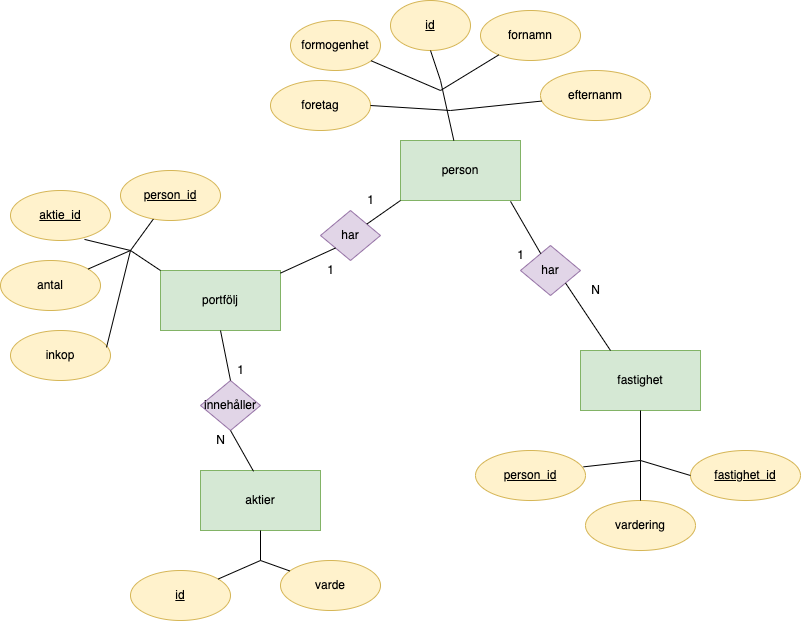

The diagram above was exported from draw.io. Its source (the exported page's mxGraphModel, read from the mxfile embedded in the PNG):
<mxGraphModel dx="811" dy="539" grid="1" gridSize="10" guides="1" tooltips="1" connect="1" arrows="1" fold="1" page="1" pageScale="1" pageWidth="850" pageHeight="1100" math="0" shadow="0" extFonts="Permanent Marker^https://fonts.googleapis.com/css?family=Permanent+Marker">
  <root>
    <mxCell id="0" />
    <mxCell id="1" parent="0" />
    <mxCell id="Hwld-85a23y3HOBOSWCC-5" value="fastighet" style="rounded=0;whiteSpace=wrap;html=1;fillColor=#d5e8d4;strokeColor=#82b366;" vertex="1" parent="1">
      <mxGeometry x="590" y="350" width="120" height="60" as="geometry" />
    </mxCell>
    <mxCell id="Hwld-85a23y3HOBOSWCC-6" value="aktier" style="rounded=0;whiteSpace=wrap;html=1;fillColor=#d5e8d4;strokeColor=#82b366;" vertex="1" parent="1">
      <mxGeometry x="210" y="470" width="120" height="60" as="geometry" />
    </mxCell>
    <mxCell id="Hwld-85a23y3HOBOSWCC-7" value="portfölj" style="rounded=0;whiteSpace=wrap;html=1;fillColor=#d5e8d4;strokeColor=#82b366;" vertex="1" parent="1">
      <mxGeometry x="170" y="270" width="120" height="60" as="geometry" />
    </mxCell>
    <mxCell id="Hwld-85a23y3HOBOSWCC-8" value="person" style="rounded=0;whiteSpace=wrap;html=1;fillColor=#d5e8d4;strokeColor=#82b366;" vertex="1" parent="1">
      <mxGeometry x="410" y="140" width="120" height="60" as="geometry" />
    </mxCell>
    <mxCell id="Hwld-85a23y3HOBOSWCC-9" value="foretag" style="ellipse;whiteSpace=wrap;html=1;fillColor=#fff2cc;strokeColor=#d6b656;" vertex="1" parent="1">
      <mxGeometry x="280" y="80" width="100" height="50" as="geometry" />
    </mxCell>
    <mxCell id="Hwld-85a23y3HOBOSWCC-10" value="formogenhet" style="ellipse;whiteSpace=wrap;html=1;fillColor=#fff2cc;strokeColor=#d6b656;" vertex="1" parent="1">
      <mxGeometry x="300" y="20" width="90" height="50" as="geometry" />
    </mxCell>
    <mxCell id="Hwld-85a23y3HOBOSWCC-11" value="efternanm" style="ellipse;whiteSpace=wrap;html=1;fillColor=#fff2cc;strokeColor=#d6b656;" vertex="1" parent="1">
      <mxGeometry x="550" y="70" width="110" height="50" as="geometry" />
    </mxCell>
    <mxCell id="Hwld-85a23y3HOBOSWCC-12" value="fornamn" style="ellipse;whiteSpace=wrap;html=1;fillColor=#fff2cc;strokeColor=#d6b656;" vertex="1" parent="1">
      <mxGeometry x="490" y="10" width="100" height="50" as="geometry" />
    </mxCell>
    <mxCell id="Hwld-85a23y3HOBOSWCC-13" value="&lt;u&gt;id&lt;/u&gt;" style="ellipse;whiteSpace=wrap;html=1;fillColor=#fff2cc;strokeColor=#d6b656;" vertex="1" parent="1">
      <mxGeometry x="400" width="80" height="50" as="geometry" />
    </mxCell>
    <mxCell id="Hwld-85a23y3HOBOSWCC-14" value="" style="endArrow=none;html=1;rounded=0;" edge="1" parent="1" target="Hwld-85a23y3HOBOSWCC-8">
      <mxGeometry width="50" height="50" relative="1" as="geometry">
        <mxPoint x="450" y="80" as="sourcePoint" />
        <mxPoint x="440" y="100" as="targetPoint" />
      </mxGeometry>
    </mxCell>
    <mxCell id="Hwld-85a23y3HOBOSWCC-15" value="" style="endArrow=none;html=1;rounded=0;exitX=0.5;exitY=1;exitDx=0;exitDy=0;fillColor=#fff2cc;strokeColor=#000000;" edge="1" parent="1" source="Hwld-85a23y3HOBOSWCC-13">
      <mxGeometry width="50" height="50" relative="1" as="geometry">
        <mxPoint x="390" y="150" as="sourcePoint" />
        <mxPoint x="450" y="80" as="targetPoint" />
      </mxGeometry>
    </mxCell>
    <mxCell id="Hwld-85a23y3HOBOSWCC-16" value="" style="endArrow=none;html=1;rounded=0;fillColor=#fff2cc;strokeColor=#000000;" edge="1" parent="1" source="Hwld-85a23y3HOBOSWCC-12">
      <mxGeometry width="50" height="50" relative="1" as="geometry">
        <mxPoint x="450" y="60" as="sourcePoint" />
        <mxPoint x="450" y="90" as="targetPoint" />
      </mxGeometry>
    </mxCell>
    <mxCell id="Hwld-85a23y3HOBOSWCC-17" value="" style="endArrow=none;html=1;rounded=0;fillColor=#fff2cc;strokeColor=#000000;" edge="1" parent="1" source="Hwld-85a23y3HOBOSWCC-11">
      <mxGeometry width="50" height="50" relative="1" as="geometry">
        <mxPoint x="460" y="70" as="sourcePoint" />
        <mxPoint x="460" y="110" as="targetPoint" />
      </mxGeometry>
    </mxCell>
    <mxCell id="Hwld-85a23y3HOBOSWCC-18" value="" style="endArrow=none;html=1;rounded=0;fillColor=#fff2cc;strokeColor=#000000;" edge="1" parent="1" source="Hwld-85a23y3HOBOSWCC-10">
      <mxGeometry width="50" height="50" relative="1" as="geometry">
        <mxPoint x="470" y="80" as="sourcePoint" />
        <mxPoint x="450" y="90" as="targetPoint" />
      </mxGeometry>
    </mxCell>
    <mxCell id="Hwld-85a23y3HOBOSWCC-19" value="" style="endArrow=none;html=1;rounded=0;exitX=1;exitY=0.5;exitDx=0;exitDy=0;fillColor=#fff2cc;strokeColor=#000000;" edge="1" parent="1" source="Hwld-85a23y3HOBOSWCC-9">
      <mxGeometry width="50" height="50" relative="1" as="geometry">
        <mxPoint x="480" y="90" as="sourcePoint" />
        <mxPoint x="460" y="110" as="targetPoint" />
      </mxGeometry>
    </mxCell>
    <mxCell id="Hwld-85a23y3HOBOSWCC-20" value="har" style="rhombus;whiteSpace=wrap;html=1;fillColor=#e1d5e7;strokeColor=#9673a6;" vertex="1" parent="1">
      <mxGeometry x="330" y="210" width="60" height="50" as="geometry" />
    </mxCell>
    <mxCell id="Hwld-85a23y3HOBOSWCC-21" value="" style="endArrow=none;html=1;rounded=0;strokeColor=#000000;entryX=0;entryY=1;entryDx=0;entryDy=0;" edge="1" parent="1" source="Hwld-85a23y3HOBOSWCC-20" target="Hwld-85a23y3HOBOSWCC-8">
      <mxGeometry width="50" height="50" relative="1" as="geometry">
        <mxPoint x="390" y="270" as="sourcePoint" />
        <mxPoint x="440" y="220" as="targetPoint" />
      </mxGeometry>
    </mxCell>
    <mxCell id="Hwld-85a23y3HOBOSWCC-22" value="" style="endArrow=none;html=1;rounded=0;strokeColor=#000000;entryX=0;entryY=1;entryDx=0;entryDy=0;" edge="1" parent="1" source="Hwld-85a23y3HOBOSWCC-7" target="Hwld-85a23y3HOBOSWCC-20">
      <mxGeometry width="50" height="50" relative="1" as="geometry">
        <mxPoint x="386.304347826087" y="233.58695652173913" as="sourcePoint" />
        <mxPoint x="350" y="240" as="targetPoint" />
      </mxGeometry>
    </mxCell>
    <mxCell id="Hwld-85a23y3HOBOSWCC-23" value="1" style="text;html=1;align=center;verticalAlign=middle;resizable=0;points=[];autosize=1;strokeColor=none;fillColor=none;" vertex="1" parent="1">
      <mxGeometry x="370" y="190" width="20" height="20" as="geometry" />
    </mxCell>
    <mxCell id="Hwld-85a23y3HOBOSWCC-24" value="1" style="text;html=1;align=center;verticalAlign=middle;resizable=0;points=[];autosize=1;strokeColor=none;fillColor=none;" vertex="1" parent="1">
      <mxGeometry x="330" y="260" width="20" height="20" as="geometry" />
    </mxCell>
    <mxCell id="Hwld-85a23y3HOBOSWCC-25" value="inkop" style="ellipse;whiteSpace=wrap;html=1;fillColor=#fff2cc;strokeColor=#d6b656;" vertex="1" parent="1">
      <mxGeometry x="20" y="330" width="100" height="50" as="geometry" />
    </mxCell>
    <mxCell id="Hwld-85a23y3HOBOSWCC-26" value="antal" style="ellipse;whiteSpace=wrap;html=1;fillColor=#fff2cc;strokeColor=#d6b656;" vertex="1" parent="1">
      <mxGeometry x="10" y="260" width="100" height="50" as="geometry" />
    </mxCell>
    <mxCell id="Hwld-85a23y3HOBOSWCC-27" value="&lt;u&gt;aktie_id&lt;/u&gt;" style="ellipse;whiteSpace=wrap;html=1;fillColor=#fff2cc;strokeColor=#d6b656;" vertex="1" parent="1">
      <mxGeometry x="20" y="190" width="100" height="50" as="geometry" />
    </mxCell>
    <mxCell id="Hwld-85a23y3HOBOSWCC-28" value="&lt;u&gt;person_id&lt;/u&gt;" style="ellipse;whiteSpace=wrap;html=1;fillColor=#fff2cc;strokeColor=#d6b656;" vertex="1" parent="1">
      <mxGeometry x="130" y="170" width="100" height="50" as="geometry" />
    </mxCell>
    <mxCell id="Hwld-85a23y3HOBOSWCC-29" value="" style="endArrow=none;html=1;rounded=0;strokeColor=#000000;entryX=0;entryY=0;entryDx=0;entryDy=0;" edge="1" parent="1" target="Hwld-85a23y3HOBOSWCC-7">
      <mxGeometry width="50" height="50" relative="1" as="geometry">
        <mxPoint x="140" y="250" as="sourcePoint" />
        <mxPoint x="355" y="257.5" as="targetPoint" />
      </mxGeometry>
    </mxCell>
    <mxCell id="Hwld-85a23y3HOBOSWCC-30" value="" style="endArrow=none;html=1;rounded=0;strokeColor=#000000;" edge="1" parent="1" target="Hwld-85a23y3HOBOSWCC-28">
      <mxGeometry width="50" height="50" relative="1" as="geometry">
        <mxPoint x="140" y="250" as="sourcePoint" />
        <mxPoint x="190" y="280" as="targetPoint" />
      </mxGeometry>
    </mxCell>
    <mxCell id="Hwld-85a23y3HOBOSWCC-31" value="" style="endArrow=none;html=1;rounded=0;strokeColor=#000000;entryX=0.74;entryY=0.978;entryDx=0;entryDy=0;entryPerimeter=0;" edge="1" parent="1" target="Hwld-85a23y3HOBOSWCC-27">
      <mxGeometry width="50" height="50" relative="1" as="geometry">
        <mxPoint x="140" y="250" as="sourcePoint" />
        <mxPoint x="200" y="290" as="targetPoint" />
      </mxGeometry>
    </mxCell>
    <mxCell id="Hwld-85a23y3HOBOSWCC-32" value="" style="endArrow=none;html=1;rounded=0;strokeColor=#000000;" edge="1" parent="1" target="Hwld-85a23y3HOBOSWCC-26">
      <mxGeometry width="50" height="50" relative="1" as="geometry">
        <mxPoint x="140" y="250" as="sourcePoint" />
        <mxPoint x="210" y="300" as="targetPoint" />
      </mxGeometry>
    </mxCell>
    <mxCell id="Hwld-85a23y3HOBOSWCC-33" value="" style="endArrow=none;html=1;rounded=0;strokeColor=#000000;exitX=0.96;exitY=0.338;exitDx=0;exitDy=0;exitPerimeter=0;" edge="1" parent="1" source="Hwld-85a23y3HOBOSWCC-25">
      <mxGeometry width="50" height="50" relative="1" as="geometry">
        <mxPoint x="180" y="290" as="sourcePoint" />
        <mxPoint x="140" y="250" as="targetPoint" />
      </mxGeometry>
    </mxCell>
    <mxCell id="Hwld-85a23y3HOBOSWCC-34" value="innehåller" style="rhombus;whiteSpace=wrap;html=1;fillColor=#e1d5e7;strokeColor=#9673a6;" vertex="1" parent="1">
      <mxGeometry x="210" y="380" width="60" height="50" as="geometry" />
    </mxCell>
    <mxCell id="Hwld-85a23y3HOBOSWCC-36" value="" style="endArrow=none;html=1;rounded=0;strokeColor=#000000;entryX=0.5;entryY=1;entryDx=0;entryDy=0;exitX=0.5;exitY=0;exitDx=0;exitDy=0;" edge="1" parent="1" source="Hwld-85a23y3HOBOSWCC-34" target="Hwld-85a23y3HOBOSWCC-7">
      <mxGeometry width="50" height="50" relative="1" as="geometry">
        <mxPoint x="300" y="282.6086956521739" as="sourcePoint" />
        <mxPoint x="355" y="257.5" as="targetPoint" />
      </mxGeometry>
    </mxCell>
    <mxCell id="Hwld-85a23y3HOBOSWCC-37" value="" style="endArrow=none;html=1;rounded=0;strokeColor=#000000;entryX=0.442;entryY=0.014;entryDx=0;entryDy=0;exitX=0.5;exitY=1;exitDx=0;exitDy=0;entryPerimeter=0;" edge="1" parent="1" source="Hwld-85a23y3HOBOSWCC-34" target="Hwld-85a23y3HOBOSWCC-6">
      <mxGeometry width="50" height="50" relative="1" as="geometry">
        <mxPoint x="310" y="292.6086956521739" as="sourcePoint" />
        <mxPoint x="365" y="267.5" as="targetPoint" />
      </mxGeometry>
    </mxCell>
    <mxCell id="Hwld-85a23y3HOBOSWCC-38" value="1" style="text;html=1;align=center;verticalAlign=middle;resizable=0;points=[];autosize=1;strokeColor=none;fillColor=none;" vertex="1" parent="1">
      <mxGeometry x="240" y="360" width="20" height="20" as="geometry" />
    </mxCell>
    <mxCell id="Hwld-85a23y3HOBOSWCC-39" value="N" style="text;html=1;align=center;verticalAlign=middle;resizable=0;points=[];autosize=1;strokeColor=none;fillColor=none;" vertex="1" parent="1">
      <mxGeometry x="220" y="430" width="20" height="20" as="geometry" />
    </mxCell>
    <mxCell id="Hwld-85a23y3HOBOSWCC-40" value="&lt;u&gt;id&lt;/u&gt;" style="ellipse;whiteSpace=wrap;html=1;fillColor=#fff2cc;strokeColor=#d6b656;" vertex="1" parent="1">
      <mxGeometry x="140" y="570" width="100" height="50" as="geometry" />
    </mxCell>
    <mxCell id="Hwld-85a23y3HOBOSWCC-41" value="varde" style="ellipse;whiteSpace=wrap;html=1;fillColor=#fff2cc;strokeColor=#d6b656;" vertex="1" parent="1">
      <mxGeometry x="290" y="560" width="100" height="50" as="geometry" />
    </mxCell>
    <mxCell id="Hwld-85a23y3HOBOSWCC-42" value="" style="endArrow=none;html=1;rounded=0;strokeColor=#000000;exitX=0.5;exitY=1;exitDx=0;exitDy=0;" edge="1" parent="1" source="Hwld-85a23y3HOBOSWCC-6">
      <mxGeometry width="50" height="50" relative="1" as="geometry">
        <mxPoint x="250" y="440" as="sourcePoint" />
        <mxPoint x="270" y="560" as="targetPoint" />
      </mxGeometry>
    </mxCell>
    <mxCell id="Hwld-85a23y3HOBOSWCC-43" value="" style="endArrow=none;html=1;rounded=0;strokeColor=#000000;" edge="1" parent="1" source="Hwld-85a23y3HOBOSWCC-40">
      <mxGeometry width="50" height="50" relative="1" as="geometry">
        <mxPoint x="240" y="580" as="sourcePoint" />
        <mxPoint x="270" y="560" as="targetPoint" />
      </mxGeometry>
    </mxCell>
    <mxCell id="Hwld-85a23y3HOBOSWCC-44" value="" style="endArrow=none;html=1;rounded=0;strokeColor=#000000;" edge="1" parent="1" source="Hwld-85a23y3HOBOSWCC-41">
      <mxGeometry width="50" height="50" relative="1" as="geometry">
        <mxPoint x="250" y="593.75" as="sourcePoint" />
        <mxPoint x="270" y="560" as="targetPoint" />
      </mxGeometry>
    </mxCell>
    <mxCell id="Hwld-85a23y3HOBOSWCC-45" value="har" style="rhombus;whiteSpace=wrap;html=1;fillColor=#e1d5e7;strokeColor=#9673a6;" vertex="1" parent="1">
      <mxGeometry x="530" y="245" width="60" height="50" as="geometry" />
    </mxCell>
    <mxCell id="Hwld-85a23y3HOBOSWCC-47" value="" style="endArrow=none;html=1;rounded=0;strokeColor=#000000;entryX=0.917;entryY=1.015;entryDx=0;entryDy=0;entryPerimeter=0;" edge="1" parent="1" source="Hwld-85a23y3HOBOSWCC-45" target="Hwld-85a23y3HOBOSWCC-8">
      <mxGeometry width="50" height="50" relative="1" as="geometry">
        <mxPoint x="250" y="390" as="sourcePoint" />
        <mxPoint x="240" y="340" as="targetPoint" />
      </mxGeometry>
    </mxCell>
    <mxCell id="Hwld-85a23y3HOBOSWCC-49" value="" style="endArrow=none;html=1;rounded=0;strokeColor=#000000;entryX=1;entryY=1;entryDx=0;entryDy=0;exitX=0.25;exitY=0;exitDx=0;exitDy=0;" edge="1" parent="1" source="Hwld-85a23y3HOBOSWCC-5" target="Hwld-85a23y3HOBOSWCC-45">
      <mxGeometry width="50" height="50" relative="1" as="geometry">
        <mxPoint x="580" y="290" as="sourcePoint" />
        <mxPoint x="530.04" y="210.89999999999998" as="targetPoint" />
      </mxGeometry>
    </mxCell>
    <mxCell id="Hwld-85a23y3HOBOSWCC-50" value="1" style="text;html=1;align=center;verticalAlign=middle;resizable=0;points=[];autosize=1;strokeColor=none;fillColor=none;" vertex="1" parent="1">
      <mxGeometry x="520" y="245" width="20" height="20" as="geometry" />
    </mxCell>
    <mxCell id="Hwld-85a23y3HOBOSWCC-51" value="N" style="text;html=1;align=center;verticalAlign=middle;resizable=0;points=[];autosize=1;strokeColor=none;fillColor=none;" vertex="1" parent="1">
      <mxGeometry x="595" y="280" width="20" height="20" as="geometry" />
    </mxCell>
    <mxCell id="Hwld-85a23y3HOBOSWCC-52" value="vardering" style="ellipse;whiteSpace=wrap;html=1;fillColor=#fff2cc;strokeColor=#d6b656;" vertex="1" parent="1">
      <mxGeometry x="595" y="500" width="110" height="50" as="geometry" />
    </mxCell>
    <mxCell id="Hwld-85a23y3HOBOSWCC-53" value="&lt;u&gt;fastighet_id&lt;/u&gt;" style="ellipse;whiteSpace=wrap;html=1;fillColor=#fff2cc;strokeColor=#d6b656;" vertex="1" parent="1">
      <mxGeometry x="700" y="450" width="110" height="50" as="geometry" />
    </mxCell>
    <mxCell id="Hwld-85a23y3HOBOSWCC-54" value="&lt;u&gt;person_id&lt;/u&gt;" style="ellipse;whiteSpace=wrap;html=1;fillColor=#fff2cc;strokeColor=#d6b656;" vertex="1" parent="1">
      <mxGeometry x="485" y="450" width="110" height="50" as="geometry" />
    </mxCell>
    <mxCell id="Hwld-85a23y3HOBOSWCC-55" value="" style="endArrow=none;html=1;rounded=0;strokeColor=#000000;entryX=0.5;entryY=1;entryDx=0;entryDy=0;" edge="1" parent="1" target="Hwld-85a23y3HOBOSWCC-5">
      <mxGeometry width="50" height="50" relative="1" as="geometry">
        <mxPoint x="650" y="460" as="sourcePoint" />
        <mxPoint x="585" y="292.5" as="targetPoint" />
      </mxGeometry>
    </mxCell>
    <mxCell id="Hwld-85a23y3HOBOSWCC-56" value="" style="endArrow=none;html=1;rounded=0;strokeColor=#000000;entryX=0.982;entryY=0.327;entryDx=0;entryDy=0;entryPerimeter=0;" edge="1" parent="1" target="Hwld-85a23y3HOBOSWCC-54">
      <mxGeometry width="50" height="50" relative="1" as="geometry">
        <mxPoint x="650" y="460" as="sourcePoint" />
        <mxPoint x="660" y="420" as="targetPoint" />
      </mxGeometry>
    </mxCell>
    <mxCell id="Hwld-85a23y3HOBOSWCC-57" value="" style="endArrow=none;html=1;rounded=0;strokeColor=#000000;entryX=0.5;entryY=0;entryDx=0;entryDy=0;" edge="1" parent="1" target="Hwld-85a23y3HOBOSWCC-52">
      <mxGeometry width="50" height="50" relative="1" as="geometry">
        <mxPoint x="650" y="460" as="sourcePoint" />
        <mxPoint x="603.02" y="476.35" as="targetPoint" />
      </mxGeometry>
    </mxCell>
    <mxCell id="Hwld-85a23y3HOBOSWCC-58" value="" style="endArrow=none;html=1;rounded=0;strokeColor=#000000;exitX=0;exitY=0.5;exitDx=0;exitDy=0;" edge="1" parent="1" source="Hwld-85a23y3HOBOSWCC-53">
      <mxGeometry width="50" height="50" relative="1" as="geometry">
        <mxPoint x="670" y="480" as="sourcePoint" />
        <mxPoint x="650" y="460" as="targetPoint" />
      </mxGeometry>
    </mxCell>
  </root>
</mxGraphModel>